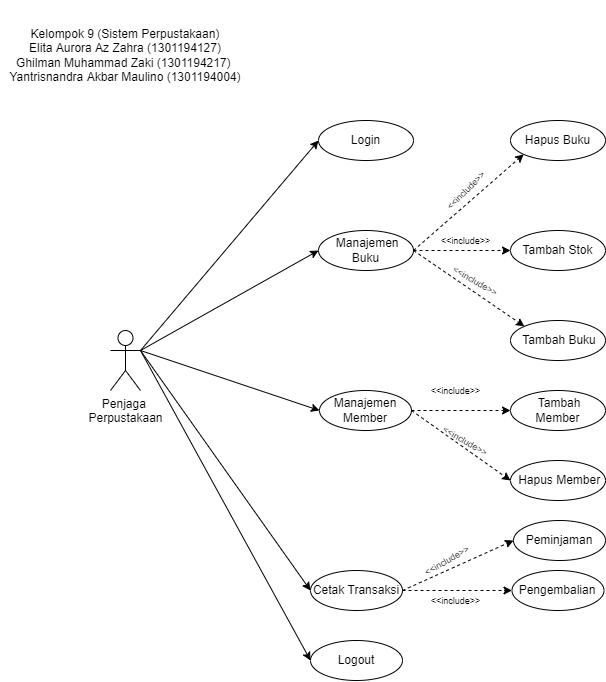

The diagram above was exported from draw.io. Its source (the exported page's mxGraphModel, read from the mxfile embedded in the PNG):
<mxGraphModel dx="1185" dy="646" grid="1" gridSize="10" guides="1" tooltips="1" connect="1" arrows="1" fold="1" page="1" pageScale="1" pageWidth="850" pageHeight="1100" math="0" shadow="0">
  <root>
    <mxCell id="M-Zgr4_mEBi6-ZArbq4B-0" />
    <mxCell id="M-Zgr4_mEBi6-ZArbq4B-1" parent="M-Zgr4_mEBi6-ZArbq4B-0" />
    <mxCell id="XjfosxLQVSAGzG7MKSo5-1" style="edgeStyle=none;rounded=0;orthogonalLoop=1;jettySize=auto;html=1;entryX=0;entryY=0.5;entryDx=0;entryDy=0;endArrow=classic;endFill=1;exitX=1;exitY=0.3333333333333333;exitDx=0;exitDy=0;exitPerimeter=0;" parent="M-Zgr4_mEBi6-ZArbq4B-1" source="ALkPVaHUz4U-PzE8zriv-0" target="ASvb4TH4GgfqjaArHssC-4" edge="1">
      <mxGeometry relative="1" as="geometry">
        <mxPoint x="199" y="340" as="sourcePoint" />
      </mxGeometry>
    </mxCell>
    <mxCell id="XjfosxLQVSAGzG7MKSo5-2" style="edgeStyle=none;rounded=0;orthogonalLoop=1;jettySize=auto;html=1;entryX=0;entryY=0.5;entryDx=0;entryDy=0;endArrow=classic;endFill=1;exitX=1;exitY=0.3333333333333333;exitDx=0;exitDy=0;exitPerimeter=0;" parent="M-Zgr4_mEBi6-ZArbq4B-1" source="ALkPVaHUz4U-PzE8zriv-0" target="XjfosxLQVSAGzG7MKSo5-0" edge="1">
      <mxGeometry relative="1" as="geometry">
        <mxPoint x="199" y="340" as="sourcePoint" />
      </mxGeometry>
    </mxCell>
    <mxCell id="gHqB3ShqFR45UokbkrRW-0" style="rounded=0;orthogonalLoop=1;jettySize=auto;html=1;entryX=0;entryY=0.5;entryDx=0;entryDy=0;exitX=1;exitY=0.3333333333333333;exitDx=0;exitDy=0;exitPerimeter=0;" parent="M-Zgr4_mEBi6-ZArbq4B-1" source="ALkPVaHUz4U-PzE8zriv-0" target="83A609Q-qM-VwdDnomAc-0" edge="1">
      <mxGeometry relative="1" as="geometry" />
    </mxCell>
    <mxCell id="MpOB0eqjo3WTHDtS_1Sf-14" style="rounded=0;orthogonalLoop=1;jettySize=auto;html=1;entryX=0;entryY=0.5;entryDx=0;entryDy=0;endArrow=classic;endFill=1;exitX=1;exitY=0.3333333333333333;exitDx=0;exitDy=0;exitPerimeter=0;" edge="1" parent="M-Zgr4_mEBi6-ZArbq4B-1" source="ALkPVaHUz4U-PzE8zriv-0" target="MuohtK4t9Fi6zPc-ylIV-0">
      <mxGeometry relative="1" as="geometry" />
    </mxCell>
    <mxCell id="ALkPVaHUz4U-PzE8zriv-0" value="Penjaga &lt;br&gt;Perpustakaan" style="shape=umlActor;verticalLabelPosition=bottom;verticalAlign=top;html=1;outlineConnect=0;" parent="M-Zgr4_mEBi6-ZArbq4B-1" vertex="1">
      <mxGeometry x="170" y="380" width="30" height="60" as="geometry" />
    </mxCell>
    <mxCell id="ASvb4TH4GgfqjaArHssC-4" value="Manajemen Member" style="ellipse;whiteSpace=wrap;html=1;" parent="M-Zgr4_mEBi6-ZArbq4B-1" vertex="1">
      <mxGeometry x="379" y="440" width="92" height="40" as="geometry" />
    </mxCell>
    <mxCell id="XjfosxLQVSAGzG7MKSo5-0" value="Cetak Transaksi" style="ellipse;whiteSpace=wrap;html=1;" parent="M-Zgr4_mEBi6-ZArbq4B-1" vertex="1">
      <mxGeometry x="370" y="620" width="92" height="40" as="geometry" />
    </mxCell>
    <mxCell id="MuohtK4t9Fi6zPc-ylIV-0" value="&amp;nbsp;Manajemen Buku" style="ellipse;whiteSpace=wrap;html=1;" parent="M-Zgr4_mEBi6-ZArbq4B-1" vertex="1">
      <mxGeometry x="378" y="280" width="95" height="40" as="geometry" />
    </mxCell>
    <mxCell id="G5ZxzvabdtQ5Hx7tL3WH-2" value="Logout" style="ellipse;whiteSpace=wrap;html=1;" parent="M-Zgr4_mEBi6-ZArbq4B-1" vertex="1">
      <mxGeometry x="370" y="690" width="92" height="40" as="geometry" />
    </mxCell>
    <mxCell id="G5ZxzvabdtQ5Hx7tL3WH-3" style="edgeStyle=none;rounded=0;orthogonalLoop=1;jettySize=auto;html=1;entryX=0;entryY=0.5;entryDx=0;entryDy=0;endArrow=classic;endFill=1;exitX=1;exitY=0.3333333333333333;exitDx=0;exitDy=0;exitPerimeter=0;" parent="M-Zgr4_mEBi6-ZArbq4B-1" source="ALkPVaHUz4U-PzE8zriv-0" target="G5ZxzvabdtQ5Hx7tL3WH-2" edge="1">
      <mxGeometry relative="1" as="geometry">
        <mxPoint x="199" y="340" as="sourcePoint" />
        <mxPoint x="388" y="410" as="targetPoint" />
      </mxGeometry>
    </mxCell>
    <mxCell id="6eSxe6cG4i6pxBVCfoKm-0" value="&amp;nbsp;Tambah Buku" style="ellipse;whiteSpace=wrap;html=1;" parent="M-Zgr4_mEBi6-ZArbq4B-1" vertex="1">
      <mxGeometry x="570" y="370" width="95" height="40" as="geometry" />
    </mxCell>
    <mxCell id="6eSxe6cG4i6pxBVCfoKm-1" value="Hapus Buku" style="ellipse;whiteSpace=wrap;html=1;" parent="M-Zgr4_mEBi6-ZArbq4B-1" vertex="1">
      <mxGeometry x="570" y="170" width="95" height="40" as="geometry" />
    </mxCell>
    <mxCell id="6eSxe6cG4i6pxBVCfoKm-3" style="edgeStyle=none;rounded=0;orthogonalLoop=1;jettySize=auto;html=1;entryX=0;entryY=1;entryDx=0;entryDy=0;endArrow=classic;endFill=1;exitX=1;exitY=0.5;exitDx=0;exitDy=0;dashed=1;" parent="M-Zgr4_mEBi6-ZArbq4B-1" source="MuohtK4t9Fi6zPc-ylIV-0" target="6eSxe6cG4i6pxBVCfoKm-1" edge="1">
      <mxGeometry relative="1" as="geometry">
        <mxPoint x="660" y="400" as="sourcePoint" />
        <mxPoint x="483" y="310" as="targetPoint" />
      </mxGeometry>
    </mxCell>
    <mxCell id="6eSxe6cG4i6pxBVCfoKm-5" style="edgeStyle=none;rounded=0;orthogonalLoop=1;jettySize=auto;html=1;entryX=0;entryY=0;entryDx=0;entryDy=0;endArrow=classic;endFill=1;exitX=1;exitY=0.5;exitDx=0;exitDy=0;dashed=1;" parent="M-Zgr4_mEBi6-ZArbq4B-1" source="MuohtK4t9Fi6zPc-ylIV-0" target="6eSxe6cG4i6pxBVCfoKm-0" edge="1">
      <mxGeometry relative="1" as="geometry">
        <mxPoint x="420.5" y="330" as="sourcePoint" />
        <mxPoint x="420" y="390" as="targetPoint" />
      </mxGeometry>
    </mxCell>
    <mxCell id="6eSxe6cG4i6pxBVCfoKm-8" value="&lt;font style=&quot;font-size: 9px&quot;&gt;&amp;lt;&amp;lt;include&amp;gt;&amp;gt;&lt;/font&gt;" style="text;html=1;align=center;verticalAlign=middle;resizable=0;points=[];autosize=1;strokeColor=none;fillColor=none;rotation=-45;" parent="M-Zgr4_mEBi6-ZArbq4B-1" vertex="1">
      <mxGeometry x="490" y="230" width="70" height="20" as="geometry" />
    </mxCell>
    <mxCell id="6eSxe6cG4i6pxBVCfoKm-10" value="&lt;font style=&quot;font-size: 9px&quot;&gt;&amp;lt;&amp;lt;include&amp;gt;&amp;gt;&lt;/font&gt;" style="text;html=1;align=center;verticalAlign=middle;resizable=0;points=[];autosize=1;strokeColor=none;fillColor=none;rotation=30;" parent="M-Zgr4_mEBi6-ZArbq4B-1" vertex="1">
      <mxGeometry x="500" y="320" width="70" height="20" as="geometry" />
    </mxCell>
    <mxCell id="83A609Q-qM-VwdDnomAc-0" value="Login" style="ellipse;whiteSpace=wrap;html=1;" parent="M-Zgr4_mEBi6-ZArbq4B-1" vertex="1">
      <mxGeometry x="378" y="170" width="95" height="40" as="geometry" />
    </mxCell>
    <mxCell id="xnaCSTyjVd34E2ZiyAuc-0" value="Kelompok 9 (Sistem Perpustakaan)&lt;br&gt;Elita Aurora Az Zahra (1301194127)&lt;br&gt;Ghilman Muhammad Zaki (1301194217)&amp;nbsp;&lt;br&gt;Yantrisnandra Akbar Maulino (1301194004)" style="text;html=1;strokeColor=none;fillColor=none;align=center;verticalAlign=middle;whiteSpace=wrap;rounded=0;" parent="M-Zgr4_mEBi6-ZArbq4B-1" vertex="1">
      <mxGeometry x="60" y="50" width="250" height="110" as="geometry" />
    </mxCell>
    <mxCell id="MpOB0eqjo3WTHDtS_1Sf-0" value="Tambah Stok" style="ellipse;whiteSpace=wrap;html=1;" vertex="1" parent="M-Zgr4_mEBi6-ZArbq4B-1">
      <mxGeometry x="570" y="280" width="95" height="40" as="geometry" />
    </mxCell>
    <mxCell id="MpOB0eqjo3WTHDtS_1Sf-1" style="edgeStyle=none;rounded=0;orthogonalLoop=1;jettySize=auto;html=1;entryX=0;entryY=0.5;entryDx=0;entryDy=0;endArrow=classic;endFill=1;exitX=1;exitY=0.5;exitDx=0;exitDy=0;dashed=1;" edge="1" parent="M-Zgr4_mEBi6-ZArbq4B-1" source="MuohtK4t9Fi6zPc-ylIV-0" target="MpOB0eqjo3WTHDtS_1Sf-0">
      <mxGeometry relative="1" as="geometry">
        <mxPoint x="483.5" y="310" as="sourcePoint" />
        <mxPoint x="583.9377102104229" y="204.15277280283385" as="targetPoint" />
      </mxGeometry>
    </mxCell>
    <mxCell id="MpOB0eqjo3WTHDtS_1Sf-2" value="&lt;font style=&quot;font-size: 9px&quot;&gt;&amp;lt;&amp;lt;include&amp;gt;&amp;gt;&lt;/font&gt;" style="text;html=1;align=center;verticalAlign=middle;resizable=0;points=[];autosize=1;strokeColor=none;fillColor=none;" vertex="1" parent="M-Zgr4_mEBi6-ZArbq4B-1">
      <mxGeometry x="490" y="280" width="70" height="20" as="geometry" />
    </mxCell>
    <mxCell id="MpOB0eqjo3WTHDtS_1Sf-4" value="&amp;nbsp;Tambah Member" style="ellipse;whiteSpace=wrap;html=1;" vertex="1" parent="M-Zgr4_mEBi6-ZArbq4B-1">
      <mxGeometry x="570" y="440" width="95" height="40" as="geometry" />
    </mxCell>
    <mxCell id="MpOB0eqjo3WTHDtS_1Sf-5" value="&amp;nbsp;Hapus Member" style="ellipse;whiteSpace=wrap;html=1;" vertex="1" parent="M-Zgr4_mEBi6-ZArbq4B-1">
      <mxGeometry x="570" y="510" width="95" height="40" as="geometry" />
    </mxCell>
    <mxCell id="MpOB0eqjo3WTHDtS_1Sf-6" style="edgeStyle=none;rounded=0;orthogonalLoop=1;jettySize=auto;html=1;entryX=0;entryY=0.5;entryDx=0;entryDy=0;endArrow=classic;endFill=1;dashed=1;exitX=1;exitY=0.5;exitDx=0;exitDy=0;" edge="1" parent="M-Zgr4_mEBi6-ZArbq4B-1" source="ASvb4TH4GgfqjaArHssC-4" target="MpOB0eqjo3WTHDtS_1Sf-4">
      <mxGeometry relative="1" as="geometry">
        <mxPoint x="480" y="460" as="sourcePoint" />
        <mxPoint x="580.4677102104229" y="535.8472271971663" as="targetPoint" />
      </mxGeometry>
    </mxCell>
    <mxCell id="MpOB0eqjo3WTHDtS_1Sf-7" style="edgeStyle=none;rounded=0;orthogonalLoop=1;jettySize=auto;html=1;entryX=0;entryY=0.5;entryDx=0;entryDy=0;endArrow=classic;endFill=1;dashed=1;exitX=1;exitY=0.5;exitDx=0;exitDy=0;" edge="1" parent="M-Zgr4_mEBi6-ZArbq4B-1" source="ASvb4TH4GgfqjaArHssC-4" target="MpOB0eqjo3WTHDtS_1Sf-5">
      <mxGeometry relative="1" as="geometry">
        <mxPoint x="481" y="470" as="sourcePoint" />
        <mxPoint x="580" y="470" as="targetPoint" />
      </mxGeometry>
    </mxCell>
    <mxCell id="MpOB0eqjo3WTHDtS_1Sf-8" value="&lt;font style=&quot;font-size: 9px&quot;&gt;&amp;lt;&amp;lt;include&amp;gt;&amp;gt;&lt;/font&gt;" style="text;html=1;align=center;verticalAlign=middle;resizable=0;points=[];autosize=1;strokeColor=none;fillColor=none;" vertex="1" parent="M-Zgr4_mEBi6-ZArbq4B-1">
      <mxGeometry x="480" y="430" width="70" height="20" as="geometry" />
    </mxCell>
    <mxCell id="MpOB0eqjo3WTHDtS_1Sf-9" value="&lt;font style=&quot;font-size: 9px&quot;&gt;&amp;lt;&amp;lt;include&amp;gt;&amp;gt;&lt;/font&gt;" style="text;html=1;align=center;verticalAlign=middle;resizable=0;points=[];autosize=1;strokeColor=none;fillColor=none;rotation=30;" vertex="1" parent="M-Zgr4_mEBi6-ZArbq4B-1">
      <mxGeometry x="490" y="480" width="70" height="20" as="geometry" />
    </mxCell>
    <mxCell id="MpOB0eqjo3WTHDtS_1Sf-10" value="Peminjaman" style="ellipse;whiteSpace=wrap;html=1;" vertex="1" parent="M-Zgr4_mEBi6-ZArbq4B-1">
      <mxGeometry x="573" y="570" width="92" height="40" as="geometry" />
    </mxCell>
    <mxCell id="MpOB0eqjo3WTHDtS_1Sf-11" value="Pengembalian" style="ellipse;whiteSpace=wrap;html=1;" vertex="1" parent="M-Zgr4_mEBi6-ZArbq4B-1">
      <mxGeometry x="571.5" y="620" width="92" height="40" as="geometry" />
    </mxCell>
    <mxCell id="MpOB0eqjo3WTHDtS_1Sf-12" style="edgeStyle=none;rounded=0;orthogonalLoop=1;jettySize=auto;html=1;entryX=0;entryY=0.5;entryDx=0;entryDy=0;endArrow=classic;endFill=1;dashed=1;exitX=1;exitY=0.5;exitDx=0;exitDy=0;" edge="1" parent="M-Zgr4_mEBi6-ZArbq4B-1" source="XjfosxLQVSAGzG7MKSo5-0" target="MpOB0eqjo3WTHDtS_1Sf-10">
      <mxGeometry relative="1" as="geometry">
        <mxPoint x="465.49999999999545" y="639.66" as="sourcePoint" />
        <mxPoint x="564.4999999999964" y="639.66" as="targetPoint" />
      </mxGeometry>
    </mxCell>
    <mxCell id="MpOB0eqjo3WTHDtS_1Sf-13" style="edgeStyle=none;rounded=0;orthogonalLoop=1;jettySize=auto;html=1;entryX=0;entryY=0.5;entryDx=0;entryDy=0;endArrow=classic;endFill=1;dashed=1;exitX=1;exitY=0.5;exitDx=0;exitDy=0;" edge="1" parent="M-Zgr4_mEBi6-ZArbq4B-1" source="XjfosxLQVSAGzG7MKSo5-0" target="MpOB0eqjo3WTHDtS_1Sf-11">
      <mxGeometry relative="1" as="geometry">
        <mxPoint x="472.0000000000015" y="650" as="sourcePoint" />
        <mxPoint x="582.9999999999998" y="600" as="targetPoint" />
      </mxGeometry>
    </mxCell>
    <mxCell id="IGzj3URChJ3xLuhe9VV4-0" value="&lt;font style=&quot;font-size: 9px&quot;&gt;&amp;lt;&amp;lt;include&amp;gt;&amp;gt;&lt;/font&gt;" style="text;html=1;align=center;verticalAlign=middle;resizable=0;points=[];autosize=1;strokeColor=none;fillColor=none;rotation=-30;" vertex="1" parent="M-Zgr4_mEBi6-ZArbq4B-1">
      <mxGeometry x="471" y="600" width="70" height="20" as="geometry" />
    </mxCell>
    <mxCell id="IGzj3URChJ3xLuhe9VV4-1" value="&lt;font style=&quot;font-size: 9px&quot;&gt;&amp;lt;&amp;lt;include&amp;gt;&amp;gt;&lt;/font&gt;" style="text;html=1;align=center;verticalAlign=middle;resizable=0;points=[];autosize=1;strokeColor=none;fillColor=none;rotation=0;" vertex="1" parent="M-Zgr4_mEBi6-ZArbq4B-1">
      <mxGeometry x="480" y="640" width="70" height="20" as="geometry" />
    </mxCell>
  </root>
</mxGraphModel>